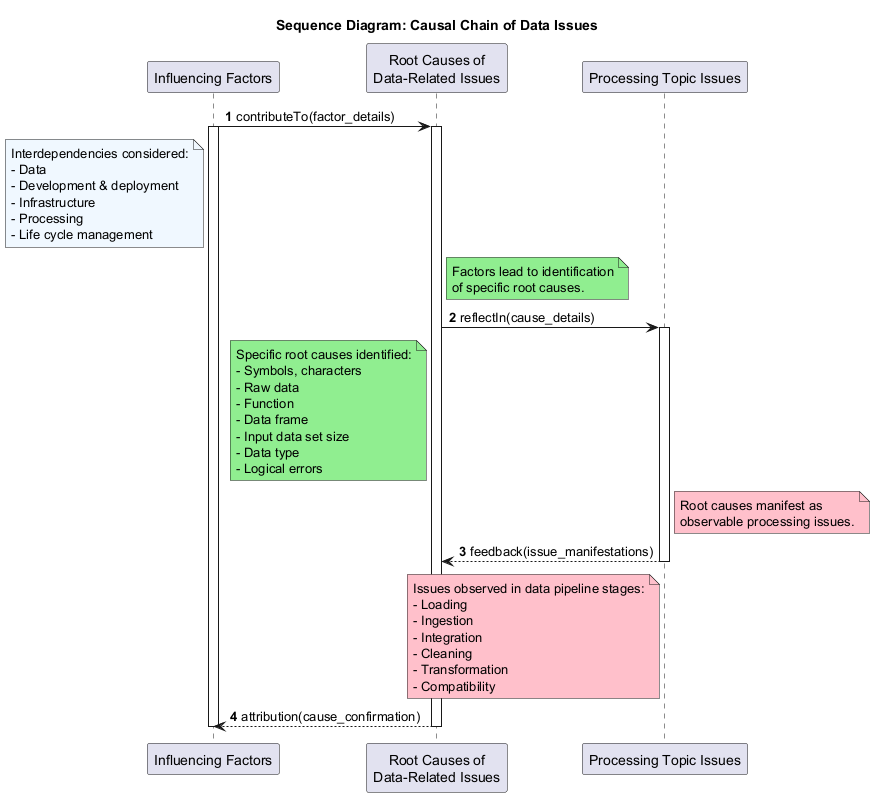

The diagram above was rendered by PlantUML. Its source (embedded in the PNG):
@startuml
title Sequence Diagram: Causal Chain of Data Issues

autonumber

participant "Influencing Factors" as IF
participant "Root Causes of\nData-Related Issues" as RC
participant "Processing Topic Issues" as PI

IF -> RC : contributeTo(factor_details)
activate IF
activate RC
note left of IF #aliceblue
  Interdependencies considered:
  - Data
  - Development & deployment
  - Infrastructure
  - Processing
  - Life cycle management
end note
note right of RC #lightgreen
  Factors lead to identification
  of specific root causes.
end note

RC -> PI : reflectIn(cause_details)
activate PI
note left of RC #lightgreen
  Specific root causes identified:
  - Symbols, characters
  - Raw data
  - Function
  - Data frame
  - Input data set size
  - Data type
  - Logical errors
end note
note right of PI #pink
  Root causes manifest as
  observable processing issues.
end note

PI --> RC : feedback(issue_manifestations)
deactivate PI
note left of PI #pink
  Issues observed in data pipeline stages:
  - Loading
  - Ingestion
  - Integration
  - Cleaning
  - Transformation
  - Compatibility
end note

RC --> IF : attribution(cause_confirmation)
deactivate RC
deactivate IF

@enduml